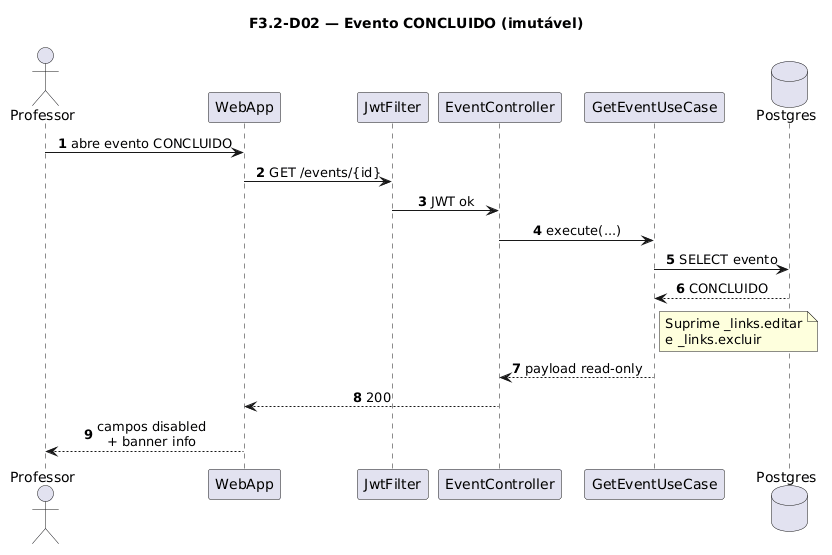

The diagram above was rendered by PlantUML. Its source (embedded in the PNG):
@startuml
title F3.2-D02 — Evento CONCLUIDO (imutável)
skinparam sequenceMessageAlign center
skinparam responseMessageBelowArrow true
skinparam maxMessageSize 220
autonumber

actor "Professor" as Prof
participant "WebApp" as WebApp
participant "JwtFilter" as Jwt
participant "EventController" as Ctrl
participant "GetEventUseCase" as UC
database "Postgres" as Postgres

Prof -> WebApp: abre evento CONCLUIDO
WebApp -> Jwt: GET /events/{id}
Jwt -> Ctrl: JWT ok
Ctrl -> UC: execute(...)
UC -> Postgres: SELECT evento
Postgres --> UC: CONCLUIDO
note right of UC
  Suprime _links.editar
  e _links.excluir
end note
UC --> Ctrl: payload read-only
Ctrl --> WebApp: 200
WebApp --> Prof: campos disabled\n+ banner info
@enduml